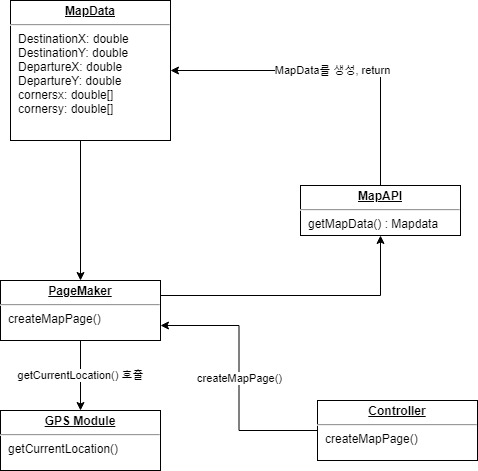

The diagram above was exported from draw.io. Its source (the exported page's mxGraphModel, read from the mxfile embedded in the PNG):
<mxGraphModel dx="1422" dy="3041" grid="1" gridSize="10" guides="1" tooltips="1" connect="1" arrows="1" fold="1" page="1" pageScale="1" pageWidth="1654" pageHeight="2336" math="0" shadow="0">
  <root>
    <mxCell id="0" />
    <mxCell id="1" parent="0" />
    <mxCell id="9Bn9gTuhl-LGHbCHoGTu-8" value="createMapPage()" style="edgeStyle=orthogonalEdgeStyle;rounded=0;orthogonalLoop=1;jettySize=auto;html=1;exitX=0;exitY=0.5;exitDx=0;exitDy=0;entryX=1;entryY=0.75;entryDx=0;entryDy=0;" edge="1" parent="1" source="9Bn9gTuhl-LGHbCHoGTu-2" target="9Bn9gTuhl-LGHbCHoGTu-4">
      <mxGeometry relative="1" as="geometry" />
    </mxCell>
    <mxCell id="9Bn9gTuhl-LGHbCHoGTu-2" value="&lt;p style=&quot;margin: 0px ; margin-top: 4px ; text-align: center ; text-decoration: underline&quot;&gt;&lt;b&gt;Controller&lt;/b&gt;&lt;/p&gt;&lt;hr&gt;&lt;p style=&quot;margin: 0px ; margin-left: 8px&quot;&gt;createMapPage()&lt;/p&gt;" style="verticalAlign=top;align=left;overflow=fill;fontSize=12;fontFamily=Helvetica;html=1;" vertex="1" parent="1">
      <mxGeometry x="667" y="250" width="160" height="60" as="geometry" />
    </mxCell>
    <mxCell id="9Bn9gTuhl-LGHbCHoGTu-14" value="MapData를 생성, return" style="edgeStyle=orthogonalEdgeStyle;rounded=0;orthogonalLoop=1;jettySize=auto;html=1;exitX=0.5;exitY=0;exitDx=0;exitDy=0;entryX=1;entryY=0.5;entryDx=0;entryDy=0;" edge="1" parent="1" source="9Bn9gTuhl-LGHbCHoGTu-3" target="9Bn9gTuhl-LGHbCHoGTu-7">
      <mxGeometry relative="1" as="geometry" />
    </mxCell>
    <mxCell id="9Bn9gTuhl-LGHbCHoGTu-3" value="&lt;p style=&quot;margin: 0px ; margin-top: 4px ; text-align: center ; text-decoration: underline&quot;&gt;&lt;b&gt;MapAPI&lt;/b&gt;&lt;/p&gt;&lt;hr&gt;&lt;p style=&quot;margin: 0px ; margin-left: 8px&quot;&gt;getMapData() : Mapdata&lt;/p&gt;" style="verticalAlign=top;align=left;overflow=fill;fontSize=12;fontFamily=Helvetica;html=1;" vertex="1" parent="1">
      <mxGeometry x="650" y="35" width="160" height="50" as="geometry" />
    </mxCell>
    <mxCell id="9Bn9gTuhl-LGHbCHoGTu-9" value="getCurrentLocation() 호출" style="edgeStyle=orthogonalEdgeStyle;rounded=0;orthogonalLoop=1;jettySize=auto;html=1;exitX=0.5;exitY=1;exitDx=0;exitDy=0;" edge="1" parent="1" source="9Bn9gTuhl-LGHbCHoGTu-4" target="9Bn9gTuhl-LGHbCHoGTu-6">
      <mxGeometry relative="1" as="geometry" />
    </mxCell>
    <mxCell id="9Bn9gTuhl-LGHbCHoGTu-10" style="edgeStyle=orthogonalEdgeStyle;rounded=0;orthogonalLoop=1;jettySize=auto;html=1;exitX=1;exitY=0.25;exitDx=0;exitDy=0;" edge="1" parent="1" source="9Bn9gTuhl-LGHbCHoGTu-4" target="9Bn9gTuhl-LGHbCHoGTu-3">
      <mxGeometry relative="1" as="geometry">
        <Array as="points">
          <mxPoint x="730" y="145" />
        </Array>
      </mxGeometry>
    </mxCell>
    <mxCell id="9Bn9gTuhl-LGHbCHoGTu-4" value="&lt;p style=&quot;margin: 0px ; margin-top: 4px ; text-align: center ; text-decoration: underline&quot;&gt;&lt;b&gt;PageMaker&lt;/b&gt;&lt;/p&gt;&lt;hr&gt;&lt;p style=&quot;margin: 0px ; margin-left: 8px&quot;&gt;createMapPage()&lt;br&gt;&lt;/p&gt;" style="verticalAlign=top;align=left;overflow=fill;fontSize=12;fontFamily=Helvetica;html=1;" vertex="1" parent="1">
      <mxGeometry x="350" y="130" width="160" height="60" as="geometry" />
    </mxCell>
    <mxCell id="9Bn9gTuhl-LGHbCHoGTu-6" value="&lt;p style=&quot;margin: 0px ; margin-top: 4px ; text-align: center ; text-decoration: underline&quot;&gt;&lt;b&gt;GPS Module&lt;/b&gt;&lt;/p&gt;&lt;hr&gt;&lt;p style=&quot;margin: 0px ; margin-left: 8px&quot;&gt;getCurrentLocation()&lt;/p&gt;" style="verticalAlign=top;align=left;overflow=fill;fontSize=12;fontFamily=Helvetica;html=1;" vertex="1" parent="1">
      <mxGeometry x="350" y="260" width="160" height="60" as="geometry" />
    </mxCell>
    <mxCell id="9Bn9gTuhl-LGHbCHoGTu-12" style="edgeStyle=orthogonalEdgeStyle;rounded=0;orthogonalLoop=1;jettySize=auto;html=1;exitX=0.25;exitY=1;exitDx=0;exitDy=0;entryX=0.5;entryY=0;entryDx=0;entryDy=0;" edge="1" parent="1" source="9Bn9gTuhl-LGHbCHoGTu-7" target="9Bn9gTuhl-LGHbCHoGTu-4">
      <mxGeometry relative="1" as="geometry">
        <Array as="points">
          <mxPoint x="430" y="-10" />
        </Array>
      </mxGeometry>
    </mxCell>
    <mxCell id="9Bn9gTuhl-LGHbCHoGTu-7" value="&lt;p style=&quot;margin: 0px ; margin-top: 4px ; text-align: center ; text-decoration: underline&quot;&gt;&lt;b&gt;MapData&lt;/b&gt;&lt;/p&gt;&lt;hr&gt;&lt;p style=&quot;margin: 0px ; margin-left: 8px&quot;&gt;DestinationX: double&lt;/p&gt;&lt;p style=&quot;margin: 0px ; margin-left: 8px&quot;&gt;DestinationY: double&lt;/p&gt;&lt;p style=&quot;margin: 0px ; margin-left: 8px&quot;&gt;DepartureX: double&lt;/p&gt;&lt;p style=&quot;margin: 0px ; margin-left: 8px&quot;&gt;DepartureY: double&lt;/p&gt;&lt;p style=&quot;margin: 0px ; margin-left: 8px&quot;&gt;cornersx: double[]&lt;/p&gt;&lt;p style=&quot;margin: 0px ; margin-left: 8px&quot;&gt;cornersy: double[]&lt;/p&gt;" style="verticalAlign=top;align=left;overflow=fill;fontSize=12;fontFamily=Helvetica;html=1;" vertex="1" parent="1">
      <mxGeometry x="360" y="-150" width="160" height="140" as="geometry" />
    </mxCell>
  </root>
</mxGraphModel>